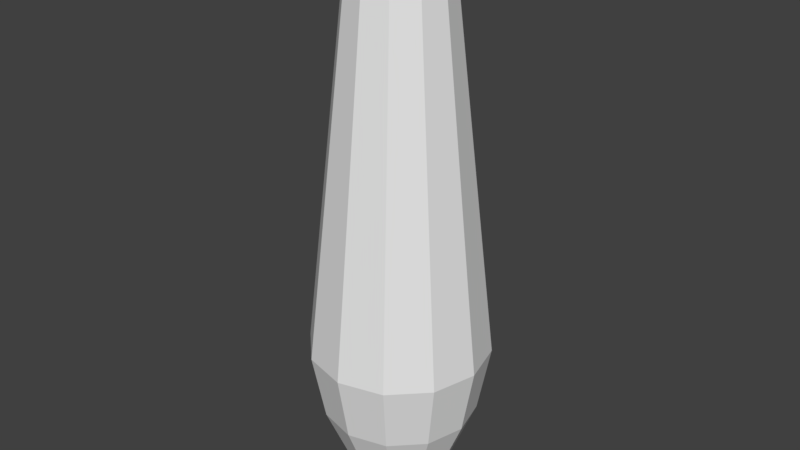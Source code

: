 # Source: bowling_pin_collider.blend  (saved by Blender 2.78.0; exported with 4.5.12 LTS)
import bpy
from mathutils import Matrix  # noqa: F401  (used for matrix-valued properties, if any)

bpy.ops.wm.read_factory_settings(use_empty=True)
scene = bpy.context.scene
scene.name = 'Scene'

# ---- collections
col_collection_1 = bpy.data.collections.new('Collection 1'); scene.collection.children.link(col_collection_1)

# ---- world
world_world = bpy.data.worlds.new('World'); scene.world = world_world
world_world.color = (0.05088, 0.05088, 0.05088)
world_world.use_sun_shadow = False
world_world.sun_shadow_jitter_overblur = 0.0
world_world.cycles.sampling_method = 'MANUAL'

# ---- meshes
me_mesh = bpy.data.meshes.new('Mesh')
me_mesh.from_pydata([(0.1127, 1.886, -3.102e-07), (0.2721, -1.843, 2.857e-07), (-0.006707, -1.9, 0.001797), (0.09758, 1.886, -0.05634), (0.2222, 1.781, -0.1283), (0.272, 1.592, -0.157), (0.5105, -0.8401, -0.2948), (0.4384, -1.284, -0.2531), (0.2357, -1.843, -0.1361), (0.197, -1.9, -0.1137), (0.1232, -1.896, -0.07116), (-0.006013, -1.9, 0.003472), (0.05634, 1.886, -0.09758), (0.1283, 1.781, -0.2222), (0.157, 1.592, -0.272), (0.2948, -0.8401, -0.5105), (0.2531, -1.284, -0.4384), (0.1361, -1.843, -0.2357), (0.1137, -1.9, -0.197), (0.07116, -1.896, -0.1232), (-0.003472, -1.9, 0.006014), (-3.375e-09, 1.9, -3.095e-07), (-9.313e-09, 1.886, -0.1127), (-7.451e-09, 1.781, -0.2566), (7.451e-08, 1.592, -0.3141), (2.98e-08, -0.8401, -0.5895), (-2.98e-08, -1.284, -0.5062), (-7.451e-09, -1.843, -0.2721), (-7.451e-09, -1.9, -0.2275), (-7.451e-09, -1.896, -0.1423), (3.492e-10, -1.9, 0.006944), (-0.05634, 1.886, -0.09758), (-0.1283, 1.781, -0.2222), (-0.157, 1.592, -0.272), (-0.2948, -0.8401, -0.5105), (-0.2531, -1.284, -0.4384), (-0.1361, -1.843, -0.2357), (-0.1137, -1.9, -0.197), (-0.07116, -1.896, -0.1232), (0.003472, -1.9, 0.006014), (-0.09758, 1.886, -0.05634), (-0.2222, 1.781, -0.1283), (-0.272, 1.592, -0.157), (-0.5105, -0.8401, -0.2948), (-0.4384, -1.284, -0.2531), (-0.2357, -1.843, -0.1361), (-0.197, -1.9, -0.1137), (-0.1232, -1.896, -0.07116), (0.006013, -1.9, 0.003472), (-0.1127, 1.886, -3.073e-07), (-0.2566, 1.781, -2.831e-07), (-0.3141, 1.592, -2.906e-07), (-0.5895, -0.8401, 1.192e-07), (-0.5062, -1.284, 2.682e-07), (-0.2721, -1.843, 3.204e-07), (-0.2275, -1.9, 3.311e-07), (-0.1423, -1.896, 3.166e-07), (0.006944, -1.9, 3.088e-07), (-0.07455, -1.899, 0.01997), (-0.09758, 1.886, 0.05634), (-0.2222, 1.781, 0.1283), (-0.272, 1.592, 0.157), (-0.5105, -0.8401, 0.2948), (-0.4384, -1.284, 0.2531), (-0.2357, -1.843, 0.1361), (-0.197, -1.9, 0.1137), (-0.1232, -1.896, 0.07116), (0.006013, -1.9, -0.003472), (-0.05634, 1.886, 0.09758), (-0.1283, 1.781, 0.2222), (-0.157, 1.592, 0.272), (-0.2948, -0.8401, 0.5105), (-0.2531, -1.284, 0.4384), (-0.1361, -1.843, 0.2357), (-0.1137, -1.9, 0.197), (-0.07116, -1.896, 0.1232), (0.003472, -1.9, -0.006013), (-3.725e-09, 1.886, 0.1127), (7.451e-09, 1.781, 0.2566), (-4.47e-08, 1.592, 0.3141), (0.0, -0.8401, 0.5895), (2.98e-08, -1.284, 0.5062), (1.49e-08, -1.843, 0.2721), (4.098e-08, -1.9, 0.2275), (1.49e-08, -1.896, 0.1423), (-1.164e-10, -1.9, -0.006943), (0.05634, 1.886, 0.09758), (0.1283, 1.781, 0.2222), (0.157, 1.592, 0.272), (0.2948, -0.8401, 0.5105), (0.2531, -1.284, 0.4384), (0.1361, -1.843, 0.2357), (0.1137, -1.9, 0.197), (0.07116, -1.896, 0.1232), (-0.003472, -1.9, -0.006013), (0.09758, 1.886, 0.05634), (0.2222, 1.781, 0.1283), (0.272, 1.592, 0.157), (0.5105, -0.8401, 0.2948), (0.4384, -1.284, 0.2531), (0.2357, -1.843, 0.1361), (0.197, -1.9, 0.1137), (0.1232, -1.896, 0.07116), (-0.006013, -1.9, -0.003472), (0.2566, 1.781, -3.055e-07), (0.3141, 1.592, -2.161e-07), (0.5895, -0.8401, 1.043e-07), (0.5062, -1.284, 1.937e-07), (0.2275, -1.9, 2.678e-07), (0.1423, -1.896, 3.055e-07), (-0.006944, -1.9, 3.101e-07)], [], [(4, 3, 0, 104), (9, 108, 109, 10), (21, 0, 3), (17, 8, 9, 18), (24, 14, 15, 25), (5, 105, 106, 6), (21, 3, 12), (4, 5, 14, 13), (109, 108, 101, 102), (2, 76, 67), (29, 19, 76, 85), (22, 23, 32, 31), (25, 15, 16, 26), (33, 24, 25, 34), (26, 16, 17, 27), (27, 17, 18, 28), (21, 12, 22), (28, 18, 19, 29), (2, 85, 76), (25, 26, 35, 34), (21, 22, 31), (28, 29, 38, 37), (36, 27, 28, 37), (33, 34, 43, 42), (31, 32, 41, 40), (35, 26, 27, 36), (38, 29, 85, 94), (32, 33, 42, 41), (2, 94, 85), (47, 38, 94, 103), (40, 41, 50, 49), (43, 34, 35, 44), (51, 42, 43, 52), (44, 35, 36, 45), (45, 36, 37, 46), (21, 31, 40), (46, 37, 38, 47), (2, 103, 94), (43, 44, 53, 52), (21, 40, 49), (46, 47, 56, 55), (54, 45, 46, 55), (61, 51, 52, 62), (49, 50, 60, 59), (53, 44, 45, 54), (56, 47, 103, 110), (2, 110, 103), (3, 4, 13, 12), (58, 56, 110), (59, 60, 69, 68), (62, 52, 53, 63), (61, 62, 71, 70), (53, 54, 64, 63), (64, 54, 55, 65), (21, 49, 59), (65, 55, 56, 66), (69, 70, 79, 78), (58, 66, 56), (2, 58, 110), (62, 63, 72, 71), (68, 69, 78, 77), (65, 66, 75, 74), (5, 4, 104, 105), (73, 64, 65, 74), (78, 79, 88, 87), (63, 64, 73, 72), (21, 59, 68), (2, 11, 58), (21, 68, 77), (79, 70, 71, 80), (87, 88, 97, 96), (2, 20, 11), (77, 78, 87, 86), (80, 71, 72, 81), (81, 72, 73, 82), (82, 73, 74, 83), (66, 58, 11), (83, 74, 75, 84), (104, 96, 97, 105), (79, 80, 89, 88), (80, 81, 90, 89), (21, 77, 86), (83, 84, 93, 92), (91, 82, 83, 92), (95, 86, 87, 96), (81, 82, 91, 90), (2, 30, 20), (88, 89, 98, 97), (2, 39, 30), (0, 95, 96, 104), (98, 89, 90, 99), (91, 92, 101, 100), (90, 91, 100, 99), (21, 86, 95), (101, 92, 93, 102), (97, 98, 106, 105), (1, 100, 101, 108), (106, 98, 99, 107), (21, 95, 0), (99, 100, 1, 107), (2, 57, 48), (7, 6, 106, 107), (5, 6, 15, 14), (7, 107, 1, 8), (6, 7, 16, 15), (19, 10, 67, 76), (60, 61, 70, 69), (41, 42, 51, 50), (23, 24, 33, 32), (48, 57, 109, 102), (30, 39, 93, 84), (11, 20, 75, 66), (20, 30, 84, 75), (39, 48, 102, 93), (12, 13, 23, 22), (57, 67, 10, 109), (2, 48, 39), (9, 8, 1, 108), (50, 51, 61, 60), (13, 14, 24, 23), (7, 8, 17, 16), (9, 10, 19, 18), (2, 67, 57)])
me_mesh.use_remesh_preserve_volume = False
me_mesh.use_remesh_preserve_attributes = False
me_mesh.use_mirror_vertex_groups = False
me_mesh.update()

# ---- objects
ob_pin = bpy.data.objects.new('pin', me_mesh)

# ---- transforms, parenting, visibility, modifiers, constraints
ob_pin.location = (0.0, 0.0, 1.9)
ob_pin.rotation_euler = (1.571, -0.0, -0.0)
ob_pin.lineart.crease_threshold = 0.0

# ---- collection membership
col_collection_1.objects.link(ob_pin)

# ---- scene / render settings (as saved in the file)
scene.frame_start = 1; scene.frame_end = 250; scene.frame_set(0)
scene.render.engine = 'BLENDER_EEVEE_NEXT'
scene.render.resolution_percentage = 50
scene.render.dither_intensity = 0.0
scene.cycles.use_denoising = False
scene.cycles.samples = 128
scene.cycles.sampling_pattern = 'TABULATED_SOBOL'
scene.cycles.light_sampling_threshold = 0.0
scene.cycles.use_adaptive_sampling = False
scene.cycles.use_light_tree = False
scene.cycles.blur_glossy = 0.0
scene.cycles.sample_clamp_indirect = 0.0
scene.view_settings.view_transform = 'Standard'
bpy.context.view_layer.update()

# ---- added for rendering (the .blend has no active camera and no usable light): camera, sun
cam_auto = bpy.data.cameras.new('AutoCamera')
cam_auto.lens = 50.0
cam_auto.sensor_width = 36.0
cam_auto.clip_end = 1000.0
ob_auto_camera = bpy.data.objects.new('AutoCamera', cam_auto)
scene.collection.objects.link(ob_auto_camera)
ob_auto_camera.location = (3.83943, -4.60731, 4.97154)
ob_auto_camera.rotation_euler = (1.09748, -7.21219e-08, 0.694738)
scene.camera = ob_auto_camera
light_auto_sun = bpy.data.lights.new('AutoSun', 'SUN')
light_auto_sun.energy = 3.0
light_auto_sun.angle = 0.0523599
ob_auto_sun = bpy.data.objects.new('AutoSun', light_auto_sun)
scene.collection.objects.link(ob_auto_sun)
ob_auto_sun.rotation_euler = (0.872665, 0.174533, 0.523599)
bpy.context.view_layer.update()
